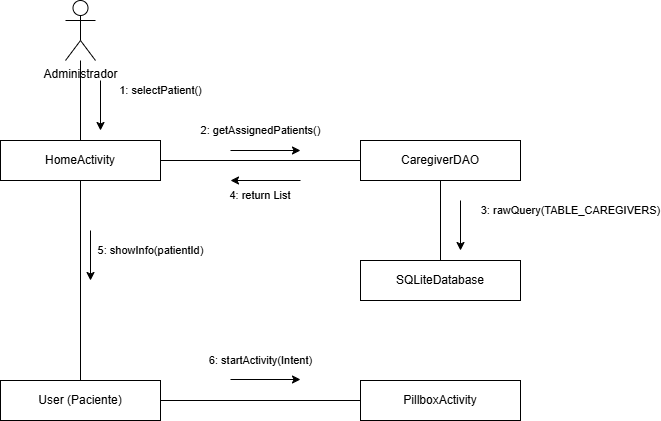

The diagram above was exported from draw.io. Its source (the exported page's mxGraphModel, read from the mxfile embedded in the PNG):
<mxGraphModel dx="1042" dy="562" grid="1" gridSize="10" guides="1" tooltips="1" connect="1" arrows="1" fold="1" page="1" pageScale="1" pageWidth="827" pageHeight="1169" math="0" shadow="0">
  <root>
    <mxCell id="0" />
    <mxCell id="1" parent="0" />
    <mxCell id="7tPQa5k94U_Ditn9dVlI-1" parent="1" style="shape=umlActor;verticalLabelPosition=bottom;verticalAlign=top;html=1;outlineConnect=0;" value="Administrador" vertex="1">
      <mxGeometry height="60" width="30" x="105" y="20" as="geometry" />
    </mxCell>
    <mxCell id="7tPQa5k94U_Ditn9dVlI-2" parent="1" style="rounded=0;whiteSpace=wrap;html=1;" value="HomeActivity" vertex="1">
      <mxGeometry height="40" width="160" x="40" y="160" as="geometry" />
    </mxCell>
    <mxCell id="7tPQa5k94U_Ditn9dVlI-3" parent="1" style="rounded=0;whiteSpace=wrap;html=1;" value="CaregiverDAO" vertex="1">
      <mxGeometry height="40" width="160" x="400" y="160" as="geometry" />
    </mxCell>
    <mxCell id="7tPQa5k94U_Ditn9dVlI-4" parent="1" style="rounded=0;whiteSpace=wrap;html=1;" value="SQLiteDatabase" vertex="1">
      <mxGeometry height="40" width="160" x="400" y="280" as="geometry" />
    </mxCell>
    <mxCell id="7tPQa5k94U_Ditn9dVlI-5" parent="1" style="rounded=0;whiteSpace=wrap;html=1;" value="User (Paciente)" vertex="1">
      <mxGeometry height="40" width="160" x="40" y="400" as="geometry" />
    </mxCell>
    <mxCell id="7tPQa5k94U_Ditn9dVlI-6" parent="1" style="rounded=0;whiteSpace=wrap;html=1;" value="PillboxActivity" vertex="1">
      <mxGeometry height="40" width="160" x="400" y="400" as="geometry" />
    </mxCell>
    <mxCell id="7tPQa5k94U_Ditn9dVlI-7" edge="1" parent="1" source="7tPQa5k94U_Ditn9dVlI-1" style="endArrow=none;html=1;exitX=0.5;exitY=1;entryX=0.5;entryY=0;labelBackgroundColor=#ffffff;endFill=0;" target="7tPQa5k94U_Ditn9dVlI-2" value="1: selectPatient()">
      <mxGeometry relative="1" x="-0.25" y="80" as="geometry">
        <mxPoint as="offset" />
      </mxGeometry>
    </mxCell>
    <mxCell id="7tPQa5k94U_Ditn9dVlI-8" edge="1" parent="1" source="7tPQa5k94U_Ditn9dVlI-2" style="endArrow=none;html=1;exitX=1;exitY=0.5;entryX=0;entryY=0.5;labelBackgroundColor=#ffffff;endFill=0;" target="7tPQa5k94U_Ditn9dVlI-3" value="2: getAssignedPatients()">
      <mxGeometry relative="1" y="30" as="geometry">
        <mxPoint as="offset" />
      </mxGeometry>
    </mxCell>
    <mxCell id="7tPQa5k94U_Ditn9dVlI-9" edge="1" parent="1" source="7tPQa5k94U_Ditn9dVlI-3" style="endArrow=none;html=1;exitX=0.5;exitY=1;entryX=0.5;entryY=0;labelBackgroundColor=#ffffff;endFill=0;" target="7tPQa5k94U_Ditn9dVlI-4" value="3: rawQuery(TABLE_CAREGIVERS)">
      <mxGeometry relative="1" x="-0.25" y="130" as="geometry">
        <mxPoint as="offset" />
      </mxGeometry>
    </mxCell>
    <mxCell id="7tPQa5k94U_Ditn9dVlI-11" edge="1" parent="1" source="7tPQa5k94U_Ditn9dVlI-2" style="endArrow=none;html=1;exitX=0.5;exitY=1;entryX=0.5;entryY=0;labelBackgroundColor=#ffffff;endFill=0;" target="7tPQa5k94U_Ditn9dVlI-5" value="5: showInfo(patientId)">
      <mxGeometry relative="1" x="-0.3" y="70" as="geometry">
        <mxPoint as="offset" />
      </mxGeometry>
    </mxCell>
    <mxCell id="7tPQa5k94U_Ditn9dVlI-12" edge="1" parent="1" source="7tPQa5k94U_Ditn9dVlI-5" style="endArrow=none;html=1;exitX=1;exitY=0.5;entryX=0;entryY=0.5;labelBackgroundColor=#ffffff;endFill=0;" target="7tPQa5k94U_Ditn9dVlI-6" value="6: startActivity(Intent)">
      <mxGeometry relative="1" y="40" as="geometry">
        <mxPoint as="offset" />
      </mxGeometry>
    </mxCell>
    <mxCell id="7tPQa5k94U_Ditn9dVlI-14" edge="1" parent="1" style="endArrow=classic;html=1;rounded=0;" value="">
      <mxGeometry height="50" relative="1" width="50" as="geometry">
        <mxPoint x="270" y="170" as="sourcePoint" />
        <mxPoint x="340" y="170" as="targetPoint" />
      </mxGeometry>
    </mxCell>
    <mxCell id="7tPQa5k94U_Ditn9dVlI-15" edge="1" parent="1" style="endArrow=classic;html=1;rounded=0;" value="">
      <mxGeometry height="50" relative="1" width="50" as="geometry">
        <mxPoint x="340" y="200" as="sourcePoint" />
        <mxPoint x="270" y="200" as="targetPoint" />
      </mxGeometry>
    </mxCell>
    <mxCell id="7tPQa5k94U_Ditn9dVlI-16" edge="1" parent="1" style="endArrow=classic;html=1;rounded=0;" value="">
      <mxGeometry height="50" relative="1" width="50" as="geometry">
        <mxPoint x="500" y="220" as="sourcePoint" />
        <mxPoint x="500" y="270" as="targetPoint" />
      </mxGeometry>
    </mxCell>
    <mxCell id="7tPQa5k94U_Ditn9dVlI-17" edge="1" parent="1" style="endArrow=classic;html=1;rounded=0;" value="">
      <mxGeometry height="50" relative="1" width="50" as="geometry">
        <Array as="points">
          <mxPoint x="270" y="399" />
        </Array>
        <mxPoint x="270" y="399" as="sourcePoint" />
        <mxPoint x="340" y="399" as="targetPoint" />
      </mxGeometry>
    </mxCell>
    <mxCell id="7tPQa5k94U_Ditn9dVlI-18" edge="1" parent="1" style="endArrow=classic;html=1;rounded=0;" value="">
      <mxGeometry height="50" relative="1" width="50" as="geometry">
        <mxPoint x="130" y="250" as="sourcePoint" />
        <mxPoint x="130" y="300" as="targetPoint" />
      </mxGeometry>
    </mxCell>
    <mxCell id="7tPQa5k94U_Ditn9dVlI-19" parent="1" style="text;html=1;whiteSpace=wrap;strokeColor=none;fillColor=none;align=center;verticalAlign=middle;rounded=0;autosize=1;resizable=0;" value="&lt;span style=&quot;font-size: 11px; text-wrap-mode: nowrap;&quot;&gt;4: return List&lt;/span&gt;" vertex="1">
      <mxGeometry height="30" width="80" x="260" y="200" as="geometry" />
    </mxCell>
    <mxCell id="7tPQa5k94U_Ditn9dVlI-20" edge="1" parent="1" style="endArrow=classic;html=1;rounded=0;" value="">
      <mxGeometry height="50" relative="1" width="50" as="geometry">
        <mxPoint x="140" y="100" as="sourcePoint" />
        <mxPoint x="140" y="150" as="targetPoint" />
      </mxGeometry>
    </mxCell>
  </root>
</mxGraphModel>